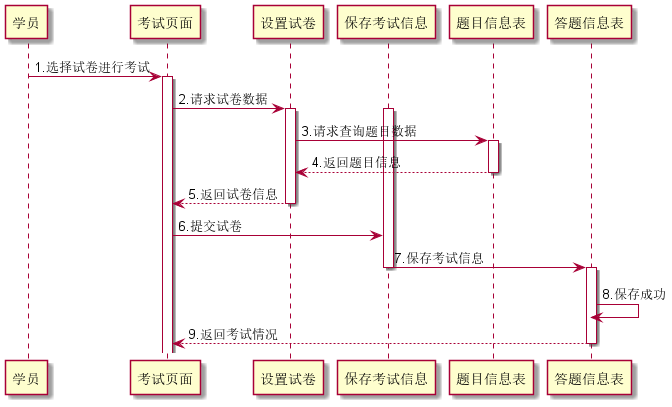

The diagram above was rendered by PlantUML. Its source (embedded in the PNG):
@startuml
participant 学员
学员 -> 考试页面 : 1.选择试卷进行考试
activate 考试页面
考试页面 -> 设置试卷 : 2.请求试卷数据
activate 设置试卷
activate 保存考试信息
设置试卷 -> 题目信息表 : 3.请求查询题目数据
activate 题目信息表
题目信息表 --> 设置试卷 : 4.返回题目信息
deactivate 题目信息表
设置试卷 --> 考试页面: 5.返回试卷信息
deactivate 设置试卷
考试页面 -> 保存考试信息 : 6.提交试卷
保存考试信息 -> 答题信息表 : 7.保存考试信息
deactivate  保存考试信息
activate 答题信息表
答题信息表 -> 答题信息表 : 8.保存成功
deactivate 保存考试信息
答题信息表 --> 考试页面 : 9.返回考试情况
deactivate 答题信息表
@enduml